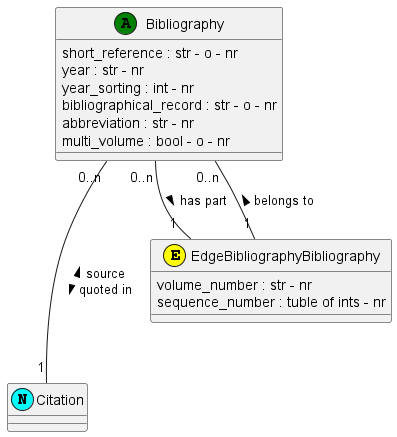

The diagram above was rendered by PlantUML. Its source (embedded in the PNG):
@startuml Bibliography

class Bibliography <<(A,green)>>
Bibliography : short_reference : str - o - nr
Bibliography : year : str - nr 
Bibliography : year_sorting : int - nr
Bibliography : bibliographical_record : str - o - nr 
Bibliography : abbreviation : str - nr 
Bibliography : multi_volume : bool - o - nr

Class Citation <<(N,cyan)>>

class EdgeBibliographyBibliography <<(E,yellow)>>
EdgeBibliographyBibliography : volume_number : str - nr
EdgeBibliographyBibliography : sequence_number : tuble of ints - nr

Bibliography "0..n" -- "1" EdgeBibliographyBibliography: > has part
EdgeBibliographyBibliography "1" -- "0..n" Bibliography: > belongs to


Bibliography "0..n" --- "1" Citation: < source \n quoted in >

@enduml